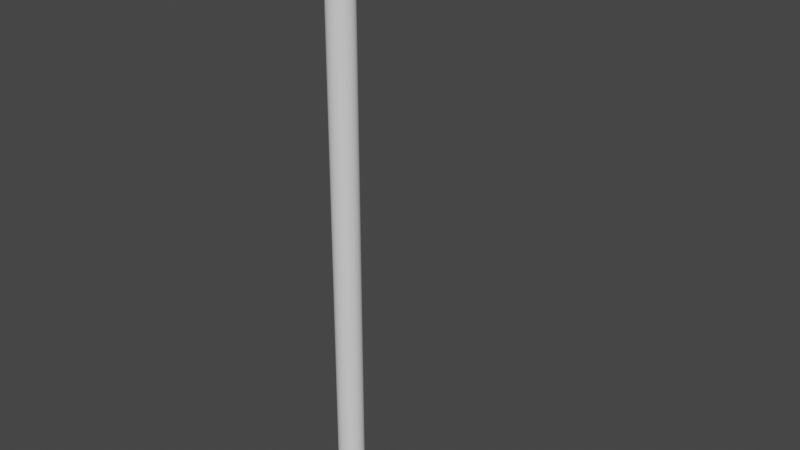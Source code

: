 # Source: Kuwa.blend  (saved by Blender 3.0.42; exported with 4.5.12 LTS)
import bpy
from mathutils import Matrix  # noqa: F401  (used for matrix-valued properties, if any)

bpy.ops.wm.read_factory_settings(use_empty=True)
scene = bpy.context.scene
scene.name = 'Scene'

# ---- collections
col_collection = bpy.data.collections.new('Collection'); scene.collection.children.link(col_collection)

# ---- node groups
ng_auto_smooth = bpy.data.node_groups.new('Auto Smooth', 'GeometryNodeTree')
_s = ng_auto_smooth.interface.new_socket(name='Geometry', in_out='OUTPUT', socket_type='NodeSocketGeometry')
_s = ng_auto_smooth.interface.new_socket(name='Geometry', in_out='INPUT', socket_type='NodeSocketGeometry')
_s = ng_auto_smooth.interface.new_socket(name='Angle', in_out='INPUT', socket_type='NodeSocketFloat')
_s.subtype = 'ANGLE'
_s.min_value = 0.0
_s.max_value = 3.142
ng_auto_smooth.is_modifier = True
_N = ng_auto_smooth.nodes; _L = ng_auto_smooth.links
n0 = _N.new('NodeGroupOutput'); n0.name = 'Group Output'; n0.location = (480, -100)
n1 = _N.new('NodeGroupInput'); n1.name = 'Group Input'; n1.location = (-420, -300)
n2 = _N.new('NodeGroupInput'); n2.name = 'Group Input.001'; n2.location = (-60, -100)
n3 = _N.new('GeometryNodeSetShadeSmooth'); n3.name = 'Set Shade Smooth'; n3.location = (120, -100)
n3.domain = 'EDGE'
n4 = _N.new('GeometryNodeSetShadeSmooth'); n4.name = 'Set Shade Smooth.001'; n4.location = (300, -100)
n5 = _N.new('GeometryNodeInputMeshEdgeAngle'); n5.name = 'Edge Angle'; n5.location = (-420, -220)
n6 = _N.new('GeometryNodeInputEdgeSmooth'); n6.name = 'Is Edge Smooth'; n6.location = (-60, -160)
n7 = _N.new('GeometryNodeInputShadeSmooth'); n7.name = 'Is Face Smooth'; n7.location = (-240, -340)
n8 = _N.new('FunctionNodeBooleanMath'); n8.name = 'Boolean Math'; n8.location = (-60, -220)
n9 = _N.new('FunctionNodeCompare'); n9.name = 'Compare'; n9.location = (-240, -180)
n9.operation = 'LESS_EQUAL'
_L.new(n5.outputs[0], n9.inputs[0])
_L.new(n4.outputs[0], n0.inputs[0])
_L.new(n1.outputs[1], n9.inputs[1])
_L.new(n9.outputs[0], n8.inputs[0])
_L.new(n7.outputs[0], n8.inputs[1])
_L.new(n2.outputs[0], n3.inputs[0])
_L.new(n6.outputs[0], n3.inputs[1])
_L.new(n3.outputs[0], n4.inputs[0])
_L.new(n8.outputs[0], n3.inputs[2])
n0.is_active_output = True

# ---- world
world_world = bpy.data.worlds.new('World'); scene.world = world_world
world_world.use_nodes = True; world_world.node_tree.nodes.clear()
_N = world_world.node_tree.nodes; _L = world_world.node_tree.links
n0 = _N.new('ShaderNodeOutputWorld'); n0.name = 'World Output'; n0.location = (300, 300)
n1 = _N.new('ShaderNodeBackground'); n1.name = 'Background'; n1.location = (10, 300)
n1.inputs[0].default_value = (0.05088, 0.05088, 0.05088, 1.0)
_L.new(n1.outputs[0], n0.inputs[0])
n0.is_active_output = True
world_world.color = (0.05088, 0.05088, 0.05088)
world_world.use_sun_shadow = False
world_world.sun_shadow_jitter_overblur = 0.0

# ---- meshes
me_x = bpy.data.meshes.new('円柱')
me_x.from_pydata([(-2.142e-08, 0.9126, -1.0), (0.0, 1.0, -0.913), (-1.327e-08, 0.946, -0.9934), (-6.286e-09, 0.9744, -0.9745), (-1.63e-09, 0.9933, -0.9463), (-2.235e-08, 0.9126, 1.0), (0.0, 1.0, 0.913), (-1.385e-08, 0.946, 0.9934), (-6.636e-09, 0.9744, 0.9745), (-1.746e-09, 0.9933, 0.9463), (0.178, 0.8951, -1.0), (0.1951, 0.9808, -0.913), (0.1846, 0.9279, -0.9934), (0.1901, 0.9557, -0.9745), (0.1938, 0.9743, -0.9463), (0.178, 0.8951, 1.0), (0.1951, 0.9808, 0.913), (0.1846, 0.9279, 0.9934), (0.1901, 0.9557, 0.9745), (0.1938, 0.9743, 0.9463), (0.3492, 0.8431, -1.0), (0.3827, 0.9239, -0.913), (0.362, 0.874, -0.9934), (0.3729, 0.9002, -0.9745), (0.3801, 0.9177, -0.9463), (0.3492, 0.8431, 1.0), (0.3827, 0.9239, 0.913), (0.362, 0.874, 0.9934), (0.3729, 0.9002, 0.9745), (0.3801, 0.9177, 0.9463), (0.507, 0.7588, -1.0), (0.5556, 0.8315, -0.913), (0.5256, 0.7866, -0.9934), (0.5413, 0.8102, -0.9745), (0.5519, 0.8259, -0.9463), (0.507, 0.7588, 1.0), (0.5556, 0.8315, 0.913), (0.5256, 0.7866, 0.9934), (0.5413, 0.8102, 0.9745), (0.5519, 0.8259, 0.9463), (0.6453, 0.6453, -1.0), (0.7071, 0.7071, -0.913), (0.669, 0.669, -0.9934), (0.689, 0.689, -0.9745), (0.7024, 0.7024, -0.9463), (0.6453, 0.6453, 1.0), (0.7071, 0.7071, 0.913), (0.669, 0.669, 0.9934), (0.689, 0.689, 0.9745), (0.7024, 0.7024, 0.9463), (0.7588, 0.507, -1.0), (0.8315, 0.5556, -0.913), (0.7866, 0.5256, -0.9934), (0.8102, 0.5413, -0.9745), (0.8259, 0.5519, -0.9463), (0.7588, 0.507, 1.0), (0.8315, 0.5556, 0.913), (0.7866, 0.5256, 0.9934), (0.8102, 0.5413, 0.9745), (0.8259, 0.5519, 0.9463), (0.8431, 0.3492, -1.0), (0.9239, 0.3827, -0.913), (0.874, 0.362, -0.9934), (0.9002, 0.3729, -0.9745), (0.9177, 0.3801, -0.9463), (0.8431, 0.3492, 1.0), (0.9239, 0.3827, 0.913), (0.874, 0.362, 0.9934), (0.9002, 0.3729, 0.9745), (0.9177, 0.3801, 0.9463), (0.8951, 0.178, -1.0), (0.9808, 0.1951, -0.913), (0.9279, 0.1846, -0.9934), (0.9557, 0.1901, -0.9745), (0.9743, 0.1938, -0.9463), (0.8951, 0.178, 1.0), (0.9808, 0.1951, 0.913), (0.9279, 0.1846, 0.9934), (0.9557, 0.1901, 0.9745), (0.9743, 0.1938, 0.9463), (0.9126, -3.818e-08, -1.0), (1.0, -4.371e-08, -0.913), (0.946, -4.028e-08, -0.9934), (0.9744, -4.203e-08, -0.9745), (0.9933, -4.325e-08, -0.9463), (0.9126, -3.818e-08, 1.0), (1.0, -4.371e-08, 0.913), (0.946, -4.028e-08, 0.9934), (0.9744, -4.203e-08, 0.9745), (0.9933, -4.325e-08, 0.9463), (0.8951, -0.178, -1.0), (0.9808, -0.1951, -0.913), (0.9279, -0.1846, -0.9934), (0.9557, -0.1901, -0.9745), (0.9743, -0.1938, -0.9463), (0.8951, -0.178, 1.0), (0.9808, -0.1951, 0.913), (0.9279, -0.1846, 0.9934), (0.9557, -0.1901, 0.9745), (0.9743, -0.1938, 0.9463), (0.8431, -0.3492, -1.0), (0.9239, -0.3827, -0.913), (0.874, -0.362, -0.9934), (0.9002, -0.3729, -0.9745), (0.9177, -0.3801, -0.9463), (0.8431, -0.3492, 1.0), (0.9239, -0.3827, 0.913), (0.874, -0.362, 0.9934), (0.9002, -0.3729, 0.9745), (0.9177, -0.3801, 0.9463), (0.7588, -0.507, -1.0), (0.8315, -0.5556, -0.913), (0.7866, -0.5256, -0.9934), (0.8102, -0.5413, -0.9745), (0.8259, -0.5519, -0.9463), (0.7588, -0.507, 1.0), (0.8315, -0.5556, 0.913), (0.7866, -0.5256, 0.9934), (0.8102, -0.5413, 0.9745), (0.8259, -0.5519, 0.9463), (0.6453, -0.6453, -1.0), (0.7071, -0.7071, -0.913), (0.669, -0.669, -0.9934), (0.689, -0.689, -0.9745), (0.7024, -0.7024, -0.9463), (0.6453, -0.6453, 1.0), (0.7071, -0.7071, 0.913), (0.669, -0.669, 0.9934), (0.689, -0.689, 0.9745), (0.7024, -0.7024, 0.9463), (0.507, -0.7588, -1.0), (0.5556, -0.8315, -0.913), (0.5256, -0.7866, -0.9934), (0.5413, -0.8102, -0.9745), (0.5519, -0.8259, -0.9463), (0.507, -0.7588, 1.0), (0.5556, -0.8315, 0.913), (0.5256, -0.7866, 0.9934), (0.5413, -0.8102, 0.9745), (0.5519, -0.8259, 0.9463), (0.3492, -0.8431, -1.0), (0.3827, -0.9239, -0.913), (0.362, -0.874, -0.9934), (0.3729, -0.9002, -0.9745), (0.3801, -0.9177, -0.9463), (0.3492, -0.8431, 1.0), (0.3827, -0.9239, 0.913), (0.362, -0.874, 0.9934), (0.3729, -0.9002, 0.9745), (0.3801, -0.9177, 0.9463), (0.178, -0.8951, -1.0), (0.1951, -0.9808, -0.913), (0.1846, -0.9279, -0.9934), (0.1901, -0.9557, -0.9745), (0.1938, -0.9743, -0.9463), (0.178, -0.8951, 1.0), (0.1951, -0.9808, 0.913), (0.1846, -0.9279, 0.9934), (0.1901, -0.9557, 0.9745), (0.1938, -0.9743, 0.9463), (-7.637e-08, -0.9126, -1.0), (-8.742e-08, -1.0, -0.913), (-8.056e-08, -0.946, -0.9934), (-8.417e-08, -0.9744, -0.9745), (-8.661e-08, -0.9933, -0.9463), (-7.73e-08, -0.9126, 1.0), (-8.742e-08, -1.0, 0.913), (-8.114e-08, -0.946, 0.9934), (-8.44e-08, -0.9744, 0.9745), (-8.661e-08, -0.9933, 0.9463), (-0.178, -0.8951, -1.0), (-0.1951, -0.9808, -0.913), (-0.1846, -0.9279, -0.9934), (-0.1901, -0.9557, -0.9745), (-0.1938, -0.9743, -0.9463), (-0.178, -0.8951, 1.0), (-0.1951, -0.9808, 0.913), (-0.1846, -0.9279, 0.9934), (-0.1901, -0.9557, 0.9745), (-0.1938, -0.9743, 0.9463), (-0.3492, -0.8431, -1.0), (-0.3827, -0.9239, -0.913), (-0.362, -0.874, -0.9934), (-0.3729, -0.9002, -0.9745), (-0.3801, -0.9177, -0.9463), (-0.3492, -0.8431, 1.0), (-0.3827, -0.9239, 0.913), (-0.362, -0.874, 0.9934), (-0.3729, -0.9002, 0.9745), (-0.3801, -0.9177, 0.9463), (-0.507, -0.7588, -1.0), (-0.5556, -0.8315, -0.913), (-0.5256, -0.7866, -0.9934), (-0.5413, -0.8102, -0.9745), (-0.5519, -0.8259, -0.9463), (-0.507, -0.7588, 1.0), (-0.5556, -0.8315, 0.913), (-0.5256, -0.7866, 0.9934), (-0.5413, -0.8102, 0.9745), (-0.5519, -0.8259, 0.9463), (-0.6453, -0.6453, -1.0), (-0.7071, -0.7071, -0.913), (-0.669, -0.669, -0.9934), (-0.689, -0.689, -0.9745), (-0.7024, -0.7024, -0.9463), (-0.6453, -0.6453, 1.0), (-0.7071, -0.7071, 0.913), (-0.669, -0.669, 0.9934), (-0.689, -0.689, 0.9745), (-0.7024, -0.7024, 0.9463), (-0.7588, -0.507, -1.0), (-0.8315, -0.5556, -0.913), (-0.7866, -0.5256, -0.9934), (-0.8102, -0.5413, -0.9745), (-0.8259, -0.5519, -0.9463), (-0.7588, -0.507, 1.0), (-0.8315, -0.5556, 0.913), (-0.7866, -0.5256, 0.9934), (-0.8102, -0.5413, 0.9745), (-0.8259, -0.5519, 0.9463), (-0.8431, -0.3492, -1.0), (-0.9239, -0.3827, -0.913), (-0.874, -0.362, -0.9934), (-0.9002, -0.3729, -0.9745), (-0.9177, -0.3801, -0.9463), (-0.8431, -0.3492, 1.0), (-0.9239, -0.3827, 0.913), (-0.874, -0.362, 0.9934), (-0.9002, -0.3729, 0.9745), (-0.9177, -0.3801, 0.9463), (-0.8951, -0.178, -1.0), (-0.9808, -0.1951, -0.913), (-0.9279, -0.1846, -0.9934), (-0.9557, -0.1901, -0.9745), (-0.9743, -0.1938, -0.9463), (-0.8951, -0.178, 1.0), (-0.9808, -0.1951, 0.913), (-0.9279, -0.1846, 0.9934), (-0.9557, -0.1901, 0.9745), (-0.9743, -0.1938, 0.9463), (-0.9126, 1.211e-08, -1.0), (-1.0, 1.192e-08, -0.913), (-0.946, 1.199e-08, -0.9934), (-0.9744, 1.193e-08, -0.9745), (-0.9933, 1.193e-08, -0.9463), (-0.9126, 1.211e-08, 1.0), (-1.0, 1.192e-08, 0.913), (-0.946, 1.199e-08, 0.9934), (-0.9744, 1.193e-08, 0.9745), (-0.9933, 1.193e-08, 0.9463), (-0.8951, 0.178, -1.0), (-0.9808, 0.1951, -0.913), (-0.9279, 0.1846, -0.9934), (-0.9557, 0.1901, -0.9745), (-0.9743, 0.1938, -0.9463), (-0.8951, 0.178, 1.0), (-0.9808, 0.1951, 0.913), (-0.9279, 0.1846, 0.9934), (-0.9557, 0.1901, 0.9745), (-0.9743, 0.1938, 0.9463), (-0.8431, 0.3492, -1.0), (-0.9239, 0.3827, -0.913), (-0.874, 0.362, -0.9934), (-0.9002, 0.3729, -0.9745), (-0.9177, 0.3801, -0.9463), (-0.8431, 0.3492, 1.0), (-0.9239, 0.3827, 0.913), (-0.874, 0.362, 0.9934), (-0.9002, 0.3729, 0.9745), (-0.9177, 0.3801, 0.9463), (-0.7588, 0.507, -1.0), (-0.8315, 0.5556, -0.913), (-0.7866, 0.5256, -0.9934), (-0.8102, 0.5413, -0.9745), (-0.8259, 0.5519, -0.9463), (-0.7588, 0.507, 1.0), (-0.8315, 0.5556, 0.913), (-0.7866, 0.5256, 0.9934), (-0.8102, 0.5413, 0.9745), (-0.8259, 0.5519, 0.9463), (-0.6453, 0.6453, -1.0), (-0.7071, 0.7071, -0.913), (-0.669, 0.6689, -0.9934), (-0.689, 0.689, -0.9745), (-0.7024, 0.7024, -0.9463), (-0.6453, 0.6453, 1.0), (-0.7071, 0.7071, 0.913), (-0.669, 0.6689, 0.9934), (-0.689, 0.689, 0.9745), (-0.7024, 0.7024, 0.9463), (-0.507, 0.7588, -1.0), (-0.5556, 0.8315, -0.913), (-0.5256, 0.7866, -0.9934), (-0.5413, 0.8102, -0.9745), (-0.5519, 0.8259, -0.9463), (-0.507, 0.7588, 1.0), (-0.5556, 0.8315, 0.913), (-0.5256, 0.7866, 0.9934), (-0.5413, 0.8102, 0.9745), (-0.5519, 0.8259, 0.9463), (-0.3492, 0.8431, -1.0), (-0.3827, 0.9239, -0.913), (-0.362, 0.874, -0.9934), (-0.3729, 0.9002, -0.9745), (-0.3801, 0.9177, -0.9463), (-0.3492, 0.8431, 1.0), (-0.3827, 0.9239, 0.913), (-0.362, 0.874, 0.9934), (-0.3729, 0.9002, 0.9745), (-0.3801, 0.9177, 0.9463), (-0.178, 0.8951, -1.0), (-0.1951, 0.9808, -0.913), (-0.1846, 0.9279, -0.9934), (-0.1901, 0.9557, -0.9745), (-0.1938, 0.9743, -0.9463), (-0.178, 0.8951, 1.0), (-0.1951, 0.9808, 0.913), (-0.1846, 0.9279, 0.9934), (-0.1901, 0.9557, 0.9745), (-0.1938, 0.9743, 0.9463)], [], [(311, 316, 6, 1), (21, 26, 36, 31), (31, 36, 46, 41), (41, 46, 56, 51), (51, 56, 66, 61), (61, 66, 76, 71), (71, 76, 86, 81), (81, 86, 96, 91), (91, 96, 106, 101), (101, 106, 116, 111), (111, 116, 126, 121), (121, 126, 136, 131), (131, 136, 146, 141), (141, 146, 156, 151), (151, 156, 166, 161), (161, 166, 176, 171), (171, 176, 186, 181), (181, 186, 196, 191), (191, 196, 206, 201), (201, 206, 216, 211), (211, 216, 226, 221), (221, 226, 236, 231), (231, 236, 246, 241), (241, 246, 256, 251), (251, 256, 266, 261), (261, 266, 276, 271), (271, 276, 286, 281), (281, 286, 296, 291), (291, 296, 306, 301), (301, 306, 316, 311), (11, 16, 26, 21), (15, 5, 315, 305, 295, 285, 275, 265, 255, 245, 235, 225, 215, 205, 195, 185, 175, 165, 155, 145, 135, 125, 115, 105, 95, 85, 75, 65, 55, 45, 35, 25), (1, 6, 16, 11), (1, 11, 14, 4), (4, 14, 13, 3), (3, 13, 12, 2), (2, 12, 10, 0), (16, 6, 9, 19), (19, 9, 8, 18), (18, 8, 7, 17), (17, 7, 5, 15), (11, 21, 24, 14), (14, 24, 23, 13), (13, 23, 22, 12), (12, 22, 20, 10), (26, 16, 19, 29), (29, 19, 18, 28), (28, 18, 17, 27), (27, 17, 15, 25), (21, 31, 34, 24), (24, 34, 33, 23), (23, 33, 32, 22), (22, 32, 30, 20), (36, 26, 29, 39), (39, 29, 28, 38), (38, 28, 27, 37), (37, 27, 25, 35), (31, 41, 44, 34), (34, 44, 43, 33), (33, 43, 42, 32), (32, 42, 40, 30), (46, 36, 39, 49), (49, 39, 38, 48), (48, 38, 37, 47), (47, 37, 35, 45), (41, 51, 54, 44), (44, 54, 53, 43), (43, 53, 52, 42), (42, 52, 50, 40), (56, 46, 49, 59), (59, 49, 48, 58), (58, 48, 47, 57), (57, 47, 45, 55), (51, 61, 64, 54), (54, 64, 63, 53), (53, 63, 62, 52), (52, 62, 60, 50), (66, 56, 59, 69), (69, 59, 58, 68), (68, 58, 57, 67), (67, 57, 55, 65), (61, 71, 74, 64), (64, 74, 73, 63), (63, 73, 72, 62), (62, 72, 70, 60), (76, 66, 69, 79), (79, 69, 68, 78), (78, 68, 67, 77), (77, 67, 65, 75), (71, 81, 84, 74), (74, 84, 83, 73), (73, 83, 82, 72), (72, 82, 80, 70), (86, 76, 79, 89), (89, 79, 78, 88), (88, 78, 77, 87), (87, 77, 75, 85), (81, 91, 94, 84), (84, 94, 93, 83), (83, 93, 92, 82), (82, 92, 90, 80), (96, 86, 89, 99), (99, 89, 88, 98), (98, 88, 87, 97), (97, 87, 85, 95), (91, 101, 104, 94), (94, 104, 103, 93), (93, 103, 102, 92), (92, 102, 100, 90), (106, 96, 99, 109), (109, 99, 98, 108), (108, 98, 97, 107), (107, 97, 95, 105), (101, 111, 114, 104), (104, 114, 113, 103), (103, 113, 112, 102), (102, 112, 110, 100), (116, 106, 109, 119), (119, 109, 108, 118), (118, 108, 107, 117), (117, 107, 105, 115), (111, 121, 124, 114), (114, 124, 123, 113), (113, 123, 122, 112), (112, 122, 120, 110), (126, 116, 119, 129), (129, 119, 118, 128), (128, 118, 117, 127), (127, 117, 115, 125), (121, 131, 134, 124), (124, 134, 133, 123), (123, 133, 132, 122), (122, 132, 130, 120), (136, 126, 129, 139), (139, 129, 128, 138), (138, 128, 127, 137), (137, 127, 125, 135), (131, 141, 144, 134), (134, 144, 143, 133), (133, 143, 142, 132), (132, 142, 140, 130), (146, 136, 139, 149), (149, 139, 138, 148), (148, 138, 137, 147), (147, 137, 135, 145), (141, 151, 154, 144), (144, 154, 153, 143), (143, 153, 152, 142), (142, 152, 150, 140), (156, 146, 149, 159), (159, 149, 148, 158), (158, 148, 147, 157), (157, 147, 145, 155), (151, 161, 164, 154), (154, 164, 163, 153), (153, 163, 162, 152), (152, 162, 160, 150), (166, 156, 159, 169), (169, 159, 158, 168), (168, 158, 157, 167), (167, 157, 155, 165), (161, 171, 174, 164), (164, 174, 173, 163), (163, 173, 172, 162), (162, 172, 170, 160), (176, 166, 169, 179), (179, 169, 168, 178), (178, 168, 167, 177), (177, 167, 165, 175), (171, 181, 184, 174), (174, 184, 183, 173), (173, 183, 182, 172), (172, 182, 180, 170), (186, 176, 179, 189), (189, 179, 178, 188), (188, 178, 177, 187), (187, 177, 175, 185), (181, 191, 194, 184), (184, 194, 193, 183), (183, 193, 192, 182), (182, 192, 190, 180), (196, 186, 189, 199), (199, 189, 188, 198), (198, 188, 187, 197), (197, 187, 185, 195), (191, 201, 204, 194), (194, 204, 203, 193), (193, 203, 202, 192), (192, 202, 200, 190), (206, 196, 199, 209), (209, 199, 198, 208), (208, 198, 197, 207), (207, 197, 195, 205), (201, 211, 214, 204), (204, 214, 213, 203), (203, 213, 212, 202), (202, 212, 210, 200), (216, 206, 209, 219), (219, 209, 208, 218), (218, 208, 207, 217), (217, 207, 205, 215), (211, 221, 224, 214), (214, 224, 223, 213), (213, 223, 222, 212), (212, 222, 220, 210), (226, 216, 219, 229), (229, 219, 218, 228), (228, 218, 217, 227), (227, 217, 215, 225), (221, 231, 234, 224), (224, 234, 233, 223), (223, 233, 232, 222), (222, 232, 230, 220), (236, 226, 229, 239), (239, 229, 228, 238), (238, 228, 227, 237), (237, 227, 225, 235), (231, 241, 244, 234), (234, 244, 243, 233), (233, 243, 242, 232), (232, 242, 240, 230), (246, 236, 239, 249), (249, 239, 238, 248), (248, 238, 237, 247), (247, 237, 235, 245), (241, 251, 254, 244), (244, 254, 253, 243), (243, 253, 252, 242), (242, 252, 250, 240), (256, 246, 249, 259), (259, 249, 248, 258), (258, 248, 247, 257), (257, 247, 245, 255), (251, 261, 264, 254), (254, 264, 263, 253), (253, 263, 262, 252), (252, 262, 260, 250), (266, 256, 259, 269), (269, 259, 258, 268), (268, 258, 257, 267), (267, 257, 255, 265), (261, 271, 274, 264), (264, 274, 273, 263), (263, 273, 272, 262), (262, 272, 270, 260), (276, 266, 269, 279), (279, 269, 268, 278), (278, 268, 267, 277), (277, 267, 265, 275), (271, 281, 284, 274), (274, 284, 283, 273), (273, 283, 282, 272), (272, 282, 280, 270), (286, 276, 279, 289), (289, 279, 278, 288), (288, 278, 277, 287), (287, 277, 275, 285), (281, 291, 294, 284), (284, 294, 293, 283), (283, 293, 292, 282), (282, 292, 290, 280), (296, 286, 289, 299), (299, 289, 288, 298), (298, 288, 287, 297), (297, 287, 285, 295), (291, 301, 304, 294), (294, 304, 303, 293), (293, 303, 302, 292), (292, 302, 300, 290), (306, 296, 299, 309), (309, 299, 298, 308), (308, 298, 297, 307), (307, 297, 295, 305), (301, 311, 314, 304), (304, 314, 313, 303), (303, 313, 312, 302), (302, 312, 310, 300), (316, 306, 309, 319), (319, 309, 308, 318), (318, 308, 307, 317), (317, 307, 305, 315), (311, 1, 4, 314), (314, 4, 3, 313), (313, 3, 2, 312), (312, 2, 0, 310), (6, 316, 319, 9), (9, 319, 318, 8), (8, 318, 317, 7), (7, 317, 315, 5), (0, 10, 20, 30, 40, 50, 60, 70, 80, 90, 100, 110, 120, 130, 140, 150, 160, 170, 180, 190, 200, 210, 220, 230, 240, 250, 260, 270, 280, 290, 300, 310)])
me_x.polygons.foreach_set('use_smooth', [True] * 290)
_uv = me_x.uv_layers.new(name='UVマップ')
_uv.uv.foreach_set('vector', [0.03125, 0.5217, 0.03125, 0.9783, 0.0, 0.9783, 0.0, 0.5217, 0.9375, 0.5217, 0.9375, 0.9783, 0.9062, 0.9783, 0.9062, 0.5217, 0.9062, 0.5217, 0.9062, 0.9783, 0.875, 0.9783, 0.875, 0.5217, 0.875, 0.5217, 0.875, 0.9783, 0.8437, 0.9783, 0.8438, 0.5217, 0.8437, 0.5217, 0.8438, 0.9783, 0.8125, 0.9783, 0.8125, 0.5217, 0.8125, 0.5217, 0.8125, 0.9783, 0.7812, 0.9783, 0.7812, 0.5217, 0.7812, 0.5217, 0.7812, 0.9783, 0.75, 0.9783, 0.75, 0.5217, 0.75, 0.5217, 0.75, 0.9783, 0.7188, 0.9783, 0.7188, 0.5217, 0.7188, 0.5217, 0.7188, 0.9783, 0.6875, 0.9783, 0.6875, 0.5217, 0.6875, 0.5217, 0.6875, 0.9783, 0.6562, 0.9783, 0.6562, 0.5217, 0.6562, 0.5217, 0.6562, 0.9783, 0.625, 0.9783, 0.625, 0.5217, 0.625, 0.5217, 0.625, 0.9783, 0.5937, 0.9783, 0.5938, 0.5217, 0.5938, 0.5217, 0.5938, 0.9783, 0.5625, 0.9783, 0.5625, 0.5217, 0.5625, 0.5217, 0.5625, 0.9783, 0.5312, 0.9783, 0.5312, 0.5217, 0.5312, 0.5217, 0.5312, 0.9783, 0.5, 0.9783, 0.5, 0.5217, 0.5, 0.5217, 0.5, 0.9783, 0.4688, 0.9783, 0.4688, 0.5217, 0.4688, 0.5217, 0.4688, 0.9783, 0.4375, 0.9783, 0.4375, 0.5217, 0.4375, 0.5217, 0.4375, 0.9783, 0.4062, 0.9783, 0.4062, 0.5217, 0.4062, 0.5217, 0.4062, 0.9783, 0.375, 0.9783, 0.375, 0.5217, 0.375, 0.5217, 0.375, 0.9783, 0.3438, 0.9783, 0.3438, 0.5217, 0.3438, 0.5217, 0.3438, 0.9783, 0.3125, 0.9783, 0.3125, 0.5217, 0.3125, 0.5217, 0.3125, 0.9783, 0.2812, 0.9783, 0.2812, 0.5217, 0.2812, 0.5217, 0.2812, 0.9783, 0.25, 0.9783, 0.25, 0.5217, 0.25, 0.5217, 0.25, 0.9783, 0.2188, 0.9783, 0.2188, 0.5217, 0.2188, 0.5217, 0.2188, 0.9783, 0.1875, 0.9783, 0.1875, 0.5217, 0.1875, 0.5217, 0.1875, 0.9783, 0.1562, 0.9783, 0.1562, 0.5217, 0.1562, 0.5217, 0.1562, 0.9783, 0.125, 0.9783, 0.125, 0.5217, 0.125, 0.5217, 0.125, 0.9783, 0.09375, 0.9783, 0.09375, 0.5217, 0.09375, 0.5217, 0.09375, 0.9783, 0.0625, 0.9783, 0.0625, 0.5217, 0.0625, 0.5217, 0.0625, 0.9783, 0.03125, 0.9783, 0.03125, 0.5217, 0.9688, 0.5217, 0.9688, 0.9783, 0.9375, 0.9783, 0.9375, 0.5217, 0.2927, 0.4648, 0.25, 0.469, 0.2073, 0.4648, 0.1662, 0.4523, 0.1283, 0.4321, 0.09513, 0.4049, 0.06789, 0.3717, 0.04765, 0.3338, 0.03519, 0.2927, 0.03098, 0.25, 0.03519, 0.2073, 0.04765, 0.1662, 0.06789, 0.1283, 0.09513, 0.09513, 0.1283, 0.06789, 0.1662, 0.04765, 0.2073, 0.03519, 0.25, 0.03098, 0.2927, 0.03519, 0.3338, 0.04765, 0.3717, 0.06789, 0.4049, 0.09513, 0.4321, 0.1283, 0.4523, 0.1662, 0.4648, 0.2073, 0.469, 0.25, 0.4648, 0.2927, 0.4523, 0.3338, 0.4321, 0.3717, 0.4049, 0.4049, 0.3717, 0.4321, 0.3338, 0.4523, 1.0, 0.5217, 1.0, 0.9783, 0.9688, 0.9783, 0.9688, 0.5217, 1.0, 0.5217, 0.9688, 0.5217, 0.9689, 0.5134, 0.9999, 0.5134, 0.9999, 0.5134, 0.9689, 0.5134, 0.9692, 0.5, 0.9996, 0.5, 0.7506, 0.4899, 0.7962, 0.4854, 0.7943, 0.4727, 0.75, 0.477, 0.75, 0.477, 0.7943, 0.4727, 0.7927, 0.4648, 0.75, 0.469, 0.9688, 0.9783, 1.0, 0.9783, 0.9999, 0.9866, 0.9689, 0.9866, 0.9689, 0.9866, 0.9999, 0.9866, 0.9996, 1.0, 0.9692, 1.0, 0.2962, 0.4854, 0.2506, 0.4899, 0.25, 0.477, 0.2943, 0.4727, 0.2943, 0.4727, 0.25, 0.477, 0.25, 0.469, 0.2927, 0.4648, 0.9688, 0.5217, 0.9375, 0.5217, 0.9376, 0.5134, 0.9686, 0.5134, 0.9686, 0.5134, 0.9376, 0.5134, 0.9379, 0.5, 0.9683, 0.5, 0.7974, 0.4852, 0.8413, 0.4719, 0.8369, 0.4598, 0.7943, 0.4727, 0.7943, 0.4727, 0.8369, 0.4598, 0.8338, 0.4523, 0.7927, 0.4648, 0.9375, 0.9783, 0.9688, 0.9783, 0.9686, 0.9866, 0.9376, 0.9866, 0.9376, 0.9866, 0.9686, 0.9866, 0.9683, 1.0, 0.9379, 1.0, 0.3413, 0.4719, 0.2974, 0.4852, 0.2943, 0.4727, 0.3369, 0.4598, 0.3369, 0.4598, 0.2943, 0.4727, 0.2927, 0.4648, 0.3338, 0.4523, 0.9375, 0.5217, 0.9062, 0.5217, 0.9064, 0.5134, 0.9374, 0.5134, 0.9374, 0.5134, 0.9064, 0.5134, 0.9067, 0.5, 0.9371, 0.5, 0.8424, 0.4714, 0.8828, 0.4498, 0.8761, 0.4388, 0.8369, 0.4598, 0.8369, 0.4598, 0.8761, 0.4388, 0.8717, 0.4321, 0.8338, 0.4523, 0.9062, 0.9783, 0.9375, 0.9783, 0.9374, 0.9866, 0.9064, 0.9866, 0.9064, 0.9866, 0.9374, 0.9866, 0.9371, 1.0, 0.9067, 1.0, 0.3828, 0.4498, 0.3424, 0.4714, 0.3369, 0.4598, 0.3761, 0.4388, 0.3761, 0.4388, 0.3369, 0.4598, 0.3338, 0.4523, 0.3717, 0.4321, 0.9062, 0.5217, 0.875, 0.5217, 0.8751, 0.5134, 0.9061, 0.5134, 0.9061, 0.5134, 0.8751, 0.5134, 0.8754, 0.5, 0.9058, 0.5, 0.8838, 0.4492, 0.9192, 0.4201, 0.9105, 0.4105, 0.8761, 0.4388, 0.8761, 0.4388, 0.9105, 0.4105, 0.9049, 0.4049, 0.8717, 0.4321, 0.875, 0.9783, 0.9062, 0.9783, 0.9061, 0.9866, 0.8751, 0.9866, 0.8751, 0.9866, 0.9061, 0.9866, 0.9058, 1.0, 0.8754, 1.0, 0.4192, 0.4201, 0.3838, 0.4492, 0.3761, 0.4388, 0.4105, 0.4105, 0.4105, 0.4105, 0.3761, 0.4388, 0.3717, 0.4321, 0.4049, 0.4049, 0.875, 0.5217, 0.8438, 0.5217, 0.8439, 0.5134, 0.8749, 0.5134, 0.8749, 0.5134, 0.8439, 0.5134, 0.8442, 0.5, 0.8746, 0.5, 0.9201, 0.4192, 0.9492, 0.3838, 0.9388, 0.3761, 0.9105, 0.4105, 0.9105, 0.4105, 0.9388, 0.3761, 0.9321, 0.3717, 0.9049, 0.4049, 0.8437, 0.9783, 0.875, 0.9783, 0.8749, 0.9866, 0.8439, 0.9866, 0.8439, 0.9866, 0.8749, 0.9866, 0.8746, 1.0, 0.8442, 1.0, 0.4492, 0.3838, 0.4201, 0.4192, 0.4105, 0.4105, 0.4388, 0.3761, 0.4388, 0.3761, 0.4105, 0.4105, 0.4049, 0.4049, 0.4321, 0.3717, 0.8437, 0.5217, 0.8125, 0.5217, 0.8126, 0.5134, 0.8436, 0.5134, 0.8436, 0.5134, 0.8126, 0.5134, 0.8129, 0.5, 0.8433, 0.5, 0.9498, 0.3828, 0.9714, 0.3424, 0.9598, 0.3369, 0.9388, 0.3761, 0.9388, 0.3761, 0.9598, 0.3369, 0.9523, 0.3338, 0.9321, 0.3717, 0.8125, 0.9783, 0.8438, 0.9783, 0.8436, 0.9866, 0.8126, 0.9866, 0.8126, 0.9866, 0.8436, 0.9866, 0.8433, 1.0, 0.8129, 1.0, 0.4714, 0.3424, 0.4498, 0.3828, 0.4388, 0.3761, 0.4598, 0.3369, 0.4598, 0.3369, 0.4388, 0.3761, 0.4321, 0.3717, 0.4523, 0.3338, 0.8125, 0.5217, 0.7812, 0.5217, 0.7814, 0.5134, 0.8124, 0.5134, 0.8124, 0.5134, 0.7814, 0.5134, 0.7817, 0.5, 0.8121, 0.5, 0.9719, 0.3413, 0.9852, 0.2974, 0.9727, 0.2943, 0.9598, 0.3369, 0.9598, 0.3369, 0.9727, 0.2943, 0.9648, 0.2927, 0.9523, 0.3338, 0.7812, 0.9783, 0.8125, 0.9783, 0.8124, 0.9866, 0.7814, 0.9866, 0.7814, 0.9866, 0.8124, 0.9866, 0.8121, 1.0, 0.7817, 1.0, 0.4852, 0.2974, 0.4719, 0.3413, 0.4598, 0.3369, 0.4727, 0.2943, 0.4727, 0.2943, 0.4598, 0.3369, 0.4523, 0.3338, 0.4648, 0.2927, 0.7812, 0.5217, 0.75, 0.5217, 0.7501, 0.5134, 0.7811, 0.5134, 0.7811, 0.5134, 0.7501, 0.5134, 0.7504, 0.5, 0.7808, 0.5, 0.9854, 0.2962, 0.9899, 0.2506, 0.977, 0.25, 0.9727, 0.2943, 0.9727, 0.2943, 0.977, 0.25, 0.969, 0.25, 0.9648, 0.2927, 0.75, 0.9783, 0.7812, 0.9783, 0.7811, 0.9866, 0.7501, 0.9866, 0.7501, 0.9866, 0.7811, 0.9866, 0.7808, 1.0, 0.7504, 1.0, 0.4899, 0.2506, 0.4854, 0.2962, 0.4727, 0.2943, 0.477, 0.25, 0.477, 0.25, 0.4727, 0.2943, 0.4648, 0.2927, 0.469, 0.25, 0.75, 0.5217, 0.7188, 0.5217, 0.7189, 0.5134, 0.7499, 0.5134, 0.7499, 0.5134, 0.7189, 0.5134, 0.7192, 0.5, 0.7496, 0.5, 0.9899, 0.2494, 0.9854, 0.2038, 0.9727, 0.2057, 0.977, 0.25, 0.977, 0.25, 0.9727, 0.2057, 0.9648, 0.2073, 0.969, 0.25, 0.7188, 0.9783, 0.75, 0.9783, 0.7499, 0.9866, 0.7189, 0.9866, 0.7189, 0.9866, 0.7499, 0.9866, 0.7496, 1.0, 0.7192, 1.0, 0.4854, 0.2038, 0.4899, 0.2494, 0.477, 0.25, 0.4727, 0.2057, 0.4727, 0.2057, 0.477, 0.25, 0.469, 0.25, 0.4648, 0.2073, 0.7188, 0.5217, 0.6875, 0.5217, 0.6876, 0.5134, 0.7186, 0.5134, 0.7186, 0.5134, 0.6876, 0.5134, 0.6879, 0.5, 0.7183, 0.5, 0.9852, 0.2026, 0.9719, 0.1587, 0.9598, 0.1631, 0.9727, 0.2057, 0.9727, 0.2057, 0.9598, 0.1631, 0.9523, 0.1662, 0.9648, 0.2073, 0.6875, 0.9783, 0.7188, 0.9783, 0.7186, 0.9866, 0.6876, 0.9866, 0.6876, 0.9866, 0.7186, 0.9866, 0.7183, 1.0, 0.6879, 1.0, 0.4719, 0.1587, 0.4852, 0.2026, 0.4727, 0.2057, 0.4598, 0.1631, 0.4598, 0.1631, 0.4727, 0.2057, 0.4648, 0.2073, 0.4523, 0.1662, 0.6875, 0.5217, 0.6562, 0.5217, 0.6564, 0.5134, 0.6874, 0.5134, 0.6874, 0.5134, 0.6564, 0.5134, 0.6567, 0.5, 0.6871, 0.5, 0.9714, 0.1576, 0.9498, 0.1172, 0.9388, 0.1239, 0.9598, 0.1631, 0.9598, 0.1631, 0.9388, 0.1239, 0.9321, 0.1283, 0.9523, 0.1662, 0.6562, 0.9783, 0.6875, 0.9783, 0.6874, 0.9866, 0.6564, 0.9866, 0.6564, 0.9866, 0.6874, 0.9866, 0.6871, 1.0, 0.6567, 1.0, 0.4498, 0.1172, 0.4714, 0.1576, 0.4598, 0.1631, 0.4388, 0.1239, 0.4388, 0.1239, 0.4598, 0.1631, 0.4523, 0.1662, 0.4321, 0.1283, 0.6562, 0.5217, 0.625, 0.5217, 0.6251, 0.5134, 0.6561, 0.5134, 0.6561, 0.5134, 0.6251, 0.5134, 0.6254, 0.5, 0.6558, 0.5, 0.9492, 0.1162, 0.9201, 0.08076, 0.9105, 0.08945, 0.9388, 0.1239, 0.9388, 0.1239, 0.9105, 0.08945, 0.9049, 0.09513, 0.9321, 0.1283, 0.625, 0.9783, 0.6562, 0.9783, 0.6561, 0.9866, 0.6251, 0.9866, 0.6251, 0.9866, 0.6561, 0.9866, 0.6558, 1.0, 0.6254, 1.0, 0.4201, 0.08076, 0.4492, 0.1162, 0.4388, 0.1239, 0.4105, 0.08945, 0.4105, 0.08945, 0.4388, 0.1239, 0.4321, 0.1283, 0.4049, 0.09513, 0.625, 0.5217, 0.5938, 0.5217, 0.5939, 0.5134, 0.6249, 0.5134, 0.6249, 0.5134, 0.5939, 0.5134, 0.5942, 0.5, 0.6246, 0.5, 0.9192, 0.07991, 0.8838, 0.05083, 0.8761, 0.06122, 0.9105, 0.08945, 0.9105, 0.08945, 0.8761, 0.06122, 0.8717, 0.06789, 0.9049, 0.09513, 0.5937, 0.9783, 0.625, 0.9783, 0.6249, 0.9866, 0.5939, 0.9866, 0.5939, 0.9866, 0.6249, 0.9866, 0.6246, 1.0, 0.5942, 1.0, 0.3838, 0.05083, 0.4192, 0.07991, 0.4105, 0.08945, 0.3761, 0.06122, 0.3761, 0.06122, 0.4105, 0.08945, 0.4049, 0.09513, 0.3717, 0.06789, 0.5938, 0.5217, 0.5625, 0.5217, 0.5626, 0.5134, 0.5936, 0.5134, 0.5936, 0.5134, 0.5626, 0.5134, 0.5629, 0.5, 0.5933, 0.5, 0.8828, 0.05016, 0.8424, 0.02855, 0.8369, 0.04023, 0.8761, 0.06122, 0.8761, 0.06122, 0.8369, 0.04023, 0.8338, 0.04765, 0.8717, 0.06789, 0.5625, 0.9783, 0.5938, 0.9783, 0.5936, 0.9866, 0.5626, 0.9866, 0.5626, 0.9866, 0.5936, 0.9866, 0.5933, 1.0, 0.5629, 1.0, 0.3424, 0.02855, 0.3828, 0.05016, 0.3761, 0.06122, 0.3369, 0.04023, 0.3369, 0.04023, 0.3761, 0.06122, 0.3717, 0.06789, 0.3338, 0.04765, 0.5625, 0.5217, 0.5312, 0.5217, 0.5314, 0.5134, 0.5624, 0.5134, 0.5624, 0.5134, 0.5314, 0.5134, 0.5317, 0.5, 0.5621, 0.5, 0.8413, 0.02809, 0.7974, 0.01479, 0.7943, 0.02731, 0.8369, 0.04023, 0.8369, 0.04023, 0.7943, 0.02731, 0.7927, 0.03519, 0.8338, 0.04765, 0.5312, 0.9783, 0.5625, 0.9783, 0.5624, 0.9866, 0.5314, 0.9866, 0.5314, 0.9866, 0.5624, 0.9866, 0.5621, 1.0, 0.5317, 1.0, 0.2974, 0.01479, 0.3413, 0.02809, 0.3369, 0.04023, 0.2943, 0.02731, 0.2943, 0.02731, 0.3369, 0.04023, 0.3338, 0.04765, 0.2927, 0.03519, 0.5312, 0.5217, 0.5, 0.5217, 0.5001, 0.5134, 0.5311, 0.5134, 0.5311, 0.5134, 0.5001, 0.5134, 0.5004, 0.5, 0.5308, 0.5, 0.7962, 0.01455, 0.7506, 0.01006, 0.75, 0.02295, 0.7943, 0.02731, 0.7943, 0.02731, 0.75, 0.02295, 0.75, 0.03098, 0.7927, 0.03519, 0.5, 0.9783, 0.5312, 0.9783, 0.5311, 0.9866, 0.5001, 0.9866, 0.5001, 0.9866, 0.5311, 0.9866, 0.5308, 1.0, 0.5004, 1.0, 0.2506, 0.01006, 0.2962, 0.01455, 0.2943, 0.02731, 0.25, 0.02295, 0.25, 0.02295, 0.2943, 0.02731, 0.2927, 0.03519, 0.25, 0.03098, 0.5, 0.5217, 0.4688, 0.5217, 0.4689, 0.5134, 0.4999, 0.5134, 0.4999, 0.5134, 0.4689, 0.5134, 0.4692, 0.5, 0.4996, 0.5, 0.7494, 0.01006, 0.7038, 0.01455, 0.7057, 0.02731, 0.75, 0.02295, 0.75, 0.02295, 0.7057, 0.02731, 0.7073, 0.03519, 0.75, 0.03098, 0.4688, 0.9783, 0.5, 0.9783, 0.4999, 0.9866, 0.4689, 0.9866, 0.4689, 0.9866, 0.4999, 0.9866, 0.4996, 1.0, 0.4692, 1.0, 0.2038, 0.01455, 0.2494, 0.01006, 0.25, 0.02295, 0.2057, 0.02731, 0.2057, 0.02731, 0.25, 0.02295, 0.25, 0.03098, 0.2073, 0.03519, 0.4688, 0.5217, 0.4375, 0.5217, 0.4376, 0.5134, 0.4686, 0.5134, 0.4686, 0.5134, 0.4376, 0.5134, 0.4379, 0.5, 0.4683, 0.5, 0.7026, 0.01479, 0.6587, 0.02809, 0.6631, 0.04023, 0.7057, 0.02731, 0.7057, 0.02731, 0.6631, 0.04023, 0.6662, 0.04765, 0.7073, 0.03519, 0.4375, 0.9783, 0.4688, 0.9783, 0.4686, 0.9866, 0.4376, 0.9866, 0.4376, 0.9866, 0.4686, 0.9866, 0.4683, 1.0, 0.4379, 1.0, 0.1587, 0.02809, 0.2026, 0.01479, 0.2057, 0.02731, 0.1631, 0.04023, 0.1631, 0.04023, 0.2057, 0.02731, 0.2073, 0.03519, 0.1662, 0.04765, 0.4375, 0.5217, 0.4062, 0.5217, 0.4064, 0.5134, 0.4374, 0.5134, 0.4374, 0.5134, 0.4064, 0.5134, 0.4067, 0.5, 0.4371, 0.5, 0.6576, 0.02855, 0.6172, 0.05016, 0.6239, 0.06122, 0.6631, 0.04023, 0.6631, 0.04023, 0.6239, 0.06122, 0.6283, 0.06789, 0.6662, 0.04765, 0.4062, 0.9783, 0.4375, 0.9783, 0.4374, 0.9866, 0.4064, 0.9866, 0.4064, 0.9866, 0.4374, 0.9866, 0.4371, 1.0, 0.4067, 1.0, 0.1172, 0.05016, 0.1576, 0.02855, 0.1631, 0.04023, 0.1239, 0.06122, 0.1239, 0.06122, 0.1631, 0.04023, 0.1662, 0.04765, 0.1283, 0.06789, 0.4062, 0.5217, 0.375, 0.5217, 0.3751, 0.5134, 0.4061, 0.5134, 0.4061, 0.5134, 0.3751, 0.5134, 0.3754, 0.5, 0.4058, 0.5, 0.6162, 0.05083, 0.5808, 0.07991, 0.5895, 0.08945, 0.6239, 0.06122, 0.6239, 0.06122, 0.5895, 0.08945, 0.5951, 0.09513, 0.6283, 0.06789, 0.375, 0.9783, 0.4062, 0.9783, 0.4061, 0.9866, 0.3751, 0.9866, 0.3751, 0.9866, 0.4061, 0.9866, 0.4058, 1.0, 0.3754, 1.0, 0.08076, 0.07991, 0.1162, 0.05083, 0.1239, 0.06122, 0.08945, 0.08945, 0.08945, 0.08945, 0.1239, 0.06122, 0.1283, 0.06789, 0.09513, 0.09513, 0.375, 0.5217, 0.3438, 0.5217, 0.3439, 0.5134, 0.3749, 0.5134, 0.3749, 0.5134, 0.3439, 0.5134, 0.3442, 0.5, 0.3746, 0.5, 0.5799, 0.08076, 0.5508, 0.1162, 0.5612, 0.1239, 0.5895, 0.08945, 0.5895, 0.08945, 0.5612, 0.1239, 0.5679, 0.1283, 0.5951, 0.09513, 0.3438, 0.9783, 0.375, 0.9783, 0.3749, 0.9866, 0.3439, 0.9866, 0.3439, 0.9866, 0.3749, 0.9866, 0.3746, 1.0, 0.3442, 1.0, 0.05083, 0.1162, 0.07991, 0.08076, 0.08945, 0.08945, 0.06122, 0.1239, 0.06122, 0.1239, 0.08945, 0.08945, 0.09513, 0.09513, 0.06789, 0.1283, 0.3438, 0.5217, 0.3125, 0.5217, 0.3126, 0.5134, 0.3436, 0.5134, 0.3436, 0.5134, 0.3126, 0.5134, 0.3129, 0.5, 0.3433, 0.5, 0.5502, 0.1172, 0.5286, 0.1576, 0.5402, 0.1631, 0.5612, 0.1239, 0.5612, 0.1239, 0.5402, 0.1631, 0.5477, 0.1662, 0.5679, 0.1283, 0.3125, 0.9783, 0.3438, 0.9783, 0.3436, 0.9866, 0.3126, 0.9866, 0.3126, 0.9866, 0.3436, 0.9866, 0.3433, 1.0, 0.3129, 1.0, 0.02855, 0.1576, 0.05016, 0.1172, 0.06122, 0.1239, 0.04023, 0.1631, 0.04023, 0.1631, 0.06122, 0.1239, 0.06789, 0.1283, 0.04765, 0.1662, 0.3125, 0.5217, 0.2812, 0.5217, 0.2814, 0.5134, 0.3124, 0.5134, 0.3124, 0.5134, 0.2814, 0.5134, 0.2817, 0.5, 0.3121, 0.5, 0.5281, 0.1587, 0.5148, 0.2026, 0.5273, 0.2057, 0.5402, 0.1631, 0.5402, 0.1631, 0.5273, 0.2057, 0.5352, 0.2073, 0.5477, 0.1662, 0.2812, 0.9783, 0.3125, 0.9783, 0.3124, 0.9866, 0.2814, 0.9866, 0.2814, 0.9866, 0.3124, 0.9866, 0.3121, 1.0, 0.2817, 1.0, 0.01479, 0.2026, 0.02809, 0.1587, 0.04023, 0.1631, 0.02731, 0.2057, 0.02731, 0.2057, 0.04023, 0.1631, 0.04765, 0.1662, 0.03519, 0.2073, 0.2812, 0.5217, 0.25, 0.5217, 0.2501, 0.5134, 0.2811, 0.5134, 0.2811, 0.5134, 0.2501, 0.5134, 0.2504, 0.5, 0.2808, 0.5, 0.5146, 0.2038, 0.5101, 0.2494, 0.523, 0.25, 0.5273, 0.2057, 0.5273, 0.2057, 0.523, 0.25, 0.531, 0.25, 0.5352, 0.2073, 0.25, 0.9783, 0.2812, 0.9783, 0.2811, 0.9866, 0.2501, 0.9866, 0.2501, 0.9866, 0.2811, 0.9866, 0.2808, 1.0, 0.2504, 1.0, 0.01006, 0.2494, 0.01455, 0.2038, 0.02731, 0.2057, 0.02295, 0.25, 0.02295, 0.25, 0.02731, 0.2057, 0.03519, 0.2073, 0.03098, 0.25, 0.25, 0.5217, 0.2188, 0.5217, 0.2189, 0.5134, 0.2499, 0.5134, 0.2499, 0.5134, 0.2189, 0.5134, 0.2192, 0.5, 0.2496, 0.5, 0.5101, 0.2506, 0.5146, 0.2962, 0.5273, 0.2943, 0.523, 0.25, 0.523, 0.25, 0.5273, 0.2943, 0.5352, 0.2927, 0.531, 0.25, 0.2188, 0.9783, 0.25, 0.9783, 0.2499, 0.9866, 0.2189, 0.9866, 0.2189, 0.9866, 0.2499, 0.9866, 0.2496, 1.0, 0.2192, 1.0, 0.01455, 0.2962, 0.01006, 0.2506, 0.02295, 0.25, 0.02731, 0.2943, 0.02731, 0.2943, 0.02295, 0.25, 0.03098, 0.25, 0.03519, 0.2927, 0.2188, 0.5217, 0.1875, 0.5217, 0.1876, 0.5134, 0.2186, 0.5134, 0.2186, 0.5134, 0.1876, 0.5134, 0.1879, 0.5, 0.2183, 0.5, 0.5148, 0.2974, 0.5281, 0.3413, 0.5402, 0.3369, 0.5273, 0.2943, 0.5273, 0.2943, 0.5402, 0.3369, 0.5477, 0.3338, 0.5352, 0.2927, 0.1875, 0.9783, 0.2188, 0.9783, 0.2186, 0.9866, 0.1876, 0.9866, 0.1876, 0.9866, 0.2186, 0.9866, 0.2183, 1.0, 0.1879, 1.0, 0.02809, 0.3413, 0.01479, 0.2974, 0.02731, 0.2943, 0.04023, 0.3369, 0.04023, 0.3369, 0.02731, 0.2943, 0.03519, 0.2927, 0.04765, 0.3338, 0.1875, 0.5217, 0.1562, 0.5217, 0.1564, 0.5134, 0.1874, 0.5134, 0.1874, 0.5134, 0.1564, 0.5134, 0.1567, 0.5, 0.1871, 0.5, 0.5286, 0.3424, 0.5502, 0.3828, 0.5612, 0.3761, 0.5402, 0.3369, 0.5402, 0.3369, 0.5612, 0.3761, 0.5679, 0.3717, 0.5477, 0.3338, 0.1562, 0.9783, 0.1875, 0.9783, 0.1874, 0.9866, 0.1564, 0.9866, 0.1564, 0.9866, 0.1874, 0.9866, 0.1871, 1.0, 0.1567, 1.0, 0.05016, 0.3828, 0.02855, 0.3424, 0.04023, 0.3369, 0.06122, 0.3761, 0.06122, 0.3761, 0.04023, 0.3369, 0.04765, 0.3338, 0.06789, 0.3717, 0.1562, 0.5217, 0.125, 0.5217, 0.1251, 0.5134, 0.1561, 0.5134, 0.1561, 0.5134, 0.1251, 0.5134, 0.1254, 0.5, 0.1558, 0.5, 0.5508, 0.3838, 0.5799, 0.4192, 0.5895, 0.4105, 0.5612, 0.3761, 0.5612, 0.3761, 0.5895, 0.4105, 0.5951, 0.4049, 0.5679, 0.3717, 0.125, 0.9783, 0.1562, 0.9783, 0.1561, 0.9866, 0.1251, 0.9866, 0.1251, 0.9866, 0.1561, 0.9866, 0.1558, 1.0, 0.1254, 1.0, 0.07991, 0.4192, 0.05083, 0.3838, 0.06122, 0.3761, 0.08945, 0.4105, 0.08945, 0.4105, 0.06122, 0.3761, 0.06789, 0.3717, 0.09513, 0.4049, 0.125, 0.5217, 0.09375, 0.5217, 0.09385, 0.5134, 0.1249, 0.5134, 0.1249, 0.5134, 0.09385, 0.5134, 0.09415, 0.5, 0.1246, 0.5, 0.5808, 0.4201, 0.6162, 0.4492, 0.6239, 0.4388, 0.5895, 0.4105, 0.5895, 0.4105, 0.6239, 0.4388, 0.6283, 0.4321, 0.5951, 0.4049, 0.09375, 0.9783, 0.125, 0.9783, 0.1249, 0.9866, 0.09385, 0.9866, 0.09385, 0.9866, 0.1249, 0.9866, 0.1246, 1.0, 0.09415, 1.0, 0.1162, 0.4492, 0.08076, 0.4201, 0.08945, 0.4105, 0.1239, 0.4388, 0.1239, 0.4388, 0.08945, 0.4105, 0.09513, 0.4049, 0.1283, 0.4321, 0.09375, 0.5217, 0.0625, 0.5217, 0.0626, 0.5134, 0.09365, 0.5134, 0.09365, 0.5134, 0.0626, 0.5134, 0.0629, 0.5, 0.09335, 0.5, 0.6172, 0.4498, 0.6576, 0.4714, 0.6631, 0.4598, 0.6239, 0.4388, 0.6239, 0.4388, 0.6631, 0.4598, 0.6662, 0.4523, 0.6283, 0.4321, 0.0625, 0.9783, 0.09375, 0.9783, 0.09365, 0.9866, 0.0626, 0.9866, 0.0626, 0.9866, 0.09365, 0.9866, 0.09335, 1.0, 0.0629, 1.0, 0.1576, 0.4714, 0.1172, 0.4498, 0.1239, 0.4388, 0.1631, 0.4598, 0.1631, 0.4598, 0.1239, 0.4388, 0.1283, 0.4321, 0.1662, 0.4523, 0.0625, 0.5217, 0.03125, 0.5217, 0.03135, 0.5134, 0.0624, 0.5134, 0.0624, 0.5134, 0.03135, 0.5134, 0.03165, 0.5, 0.0621, 0.5, 0.6587, 0.4719, 0.7026, 0.4852, 0.7057, 0.4727, 0.6631, 0.4598, 0.6631, 0.4598, 0.7057, 0.4727, 0.7073, 0.4648, 0.6662, 0.4523, 0.03125, 0.9783, 0.0625, 0.9783, 0.0624, 0.9866, 0.03135, 0.9866, 0.03135, 0.9866, 0.0624, 0.9866, 0.0621, 1.0, 0.03165, 1.0, 0.2026, 0.4852, 0.1587, 0.4719, 0.1631, 0.4598, 0.2057, 0.4727, 0.2057, 0.4727, 0.1631, 0.4598, 0.1662, 0.4523, 0.2073, 0.4648, 0.03125, 0.5217, 0.0, 0.5217, 0.000104, 0.5134, 0.03115, 0.5134, 0.03115, 0.5134, 0.000104, 0.5134, 0.0004, 0.5, 0.03085, 0.5, 0.7038, 0.4854, 0.7494, 0.4899, 0.75, 0.477, 0.7057, 0.4727, 0.7057, 0.4727, 0.75, 0.477, 0.75, 0.469, 0.7073, 0.4648, 0.0, 0.9783, 0.03125, 0.9783, 0.03115, 0.9866, 0.000104, 0.9866, 0.000104, 0.9866, 0.03115, 0.9866, 0.03085, 1.0, 0.0004, 1.0, 0.2494, 0.4899, 0.2038, 0.4854, 0.2057, 0.4727, 0.25, 0.477, 0.25, 0.477, 0.2057, 0.4727, 0.2073, 0.4648, 0.25, 0.469, 0.75, 0.469, 0.7927, 0.4648, 0.8338, 0.4523, 0.8717, 0.4321, 0.9049, 0.4049, 0.9321, 0.3717, 0.9523, 0.3338, 0.9648, 0.2927, 0.969, 0.25, 0.9648, 0.2073, 0.9523, 0.1662, 0.9321, 0.1283, 0.9049, 0.09513, 0.8717, 0.06789, 0.8338, 0.04765, 0.7927, 0.03519, 0.75, 0.03098, 0.7073, 0.03519, 0.6662, 0.04765, 0.6283, 0.06789, 0.5951, 0.09513, 0.5679, 0.1283, 0.5477, 0.1662, 0.5352, 0.2073, 0.531, 0.25, 0.5352, 0.2927, 0.5477, 0.3338, 0.5679, 0.3717, 0.5951, 0.4049, 0.6283, 0.4321, 0.6662, 0.4523, 0.7073, 0.4648])
me_x.use_remesh_fix_poles = True
me_x.use_remesh_preserve_attributes = False
me_x.update()
me_x_1 = bpy.data.meshes.new('立方体')
me_x_1.from_pydata([(-1.0, 0.3568, -1.0), (-1.0, 0.3568, 1.0), (1.0, 0.3568, -1.0), (1.0, 0.3568, 1.0), (-1.0, 0.991, 0.07939), (-1.0, 0.991, -0.07939), (1.0, 0.991, -0.07939), (1.0, 0.991, 0.07939), (-0.7682, -1.008, -1.0), (-1.0, -0.7681, -1.0), (-0.7681, -1.0, -1.0), (-0.8569, -0.9873, -1.0), (-0.9321, -0.9344, -1.0), (-0.9824, -0.8574, -1.0), (-1.0, -0.7681, 1.0), (-0.7682, -1.008, 1.0), (-0.7681, -1.0, 1.0), (-0.9824, -0.8574, 1.0), (-0.9321, -0.9344, 1.0), (-0.8569, -0.9873, 1.0), (1.0, -0.7681, -1.0), (0.7682, -1.008, -1.0), (0.7681, -1.0, -1.0), (0.9824, -0.8574, -1.0), (0.9321, -0.9344, -1.0), (0.8569, -0.9873, -1.0), (0.7682, -1.008, 1.0), (1.0, -0.7681, 1.0), (0.7681, -1.0, 1.0), (0.8569, -0.9873, 1.0), (0.9321, -0.9344, 1.0), (0.9824, -0.8574, 1.0), (-0.3335, -1.255, -1.0), (-0.5653, -1.015, -1.0), (-0.1016, -1.023, -1.0), (-0.3512, -1.166, -1.0), (-0.4014, -1.089, -1.0), (-0.4766, -1.036, -1.0), (-0.5653, -1.015, 1.0), (-0.3335, -1.255, 1.0), (-0.1016, -1.023, 1.0), (-0.4766, -1.036, 1.0), (-0.4014, -1.089, 1.0), (-0.3512, -1.166, 1.0), (0.3335, -1.255, 1.0), (0.5653, -1.015, 1.0), (0.1016, -1.023, 1.0), (0.3512, -1.166, 1.0), (0.4014, -1.089, 1.0), (0.4766, -1.036, 1.0), (0.5653, -1.015, -1.0), (0.3335, -1.255, -1.0), (0.1016, -1.023, -1.0), (0.4766, -1.036, -1.0), (0.4014, -1.089, -1.0), (0.3512, -1.166, -1.0), (-0.1016, -1.552, -1.0), (-0.3335, -1.32, -1.0), (-0.1903, -1.534, -1.0), (-0.2656, -1.484, -1.0), (-0.3159, -1.409, -1.0), (-0.3335, -1.32, 1.0), (-0.1016, -1.552, 1.0), (-0.3159, -1.409, 1.0), (-0.2656, -1.484, 1.0), (-0.1903, -1.534, 1.0), (0.1016, -1.552, 1.0), (0.3335, -1.32, 1.0), (0.1903, -1.534, 1.0), (0.2656, -1.484, 1.0), (0.3159, -1.409, 1.0), (0.3335, -1.32, -1.0), (0.1016, -1.552, -1.0), (0.3159, -1.409, -1.0), (0.2656, -1.484, -1.0), (0.1903, -1.534, -1.0), (-0.5809, 0.3568, 1.0), (-0.2004, 0.3568, 1.0), (-0.2004, 0.05188, 1.0), (-0.5809, 0.05188, 1.0), (-0.4951, -0.653, 1.0), (-0.5402, -0.4876, 1.0), (-0.5704, -0.2401, 1.0), (-0.3393, -0.7111, 1.0), (-0.2411, -0.4876, 1.0), (-0.2109, -0.2401, 1.0), (-0.2861, -0.653, 1.0), (-0.442, -0.7111, 1.0), (-0.2004, 0.991, 0.07939), (-0.5809, 0.991, 0.07939), (-0.5809, 0.991, -0.07939), (-0.2004, 0.991, -0.07939), (-0.5809, 0.3568, -1.0), (-0.2004, 0.3568, -1.0), (-0.5809, 0.05188, -1.0), (-0.5402, -0.4876, -1.0), (-0.5704, -0.2401, -1.0), (-0.2004, 0.05188, -1.0), (-0.2109, -0.2401, -1.0), (-0.442, -0.7111, -1.0), (-0.4951, -0.653, -1.0), (-0.2411, -0.4876, -1.0), (-0.3393, -0.7111, -1.0), (-0.2861, -0.653, -1.0), (0.5809, 0.3568, 1.0), (0.2004, 0.3568, 1.0), (0.2004, 0.05188, 1.0), (0.2109, -0.2401, 1.0), (0.2411, -0.4876, 1.0), (0.5704, -0.2401, 1.0), (0.5809, 0.05188, 1.0), (0.4951, -0.653, 1.0), (0.5402, -0.4876, 1.0), (0.442, -0.7111, 1.0), (0.2861, -0.653, 1.0), (0.3393, -0.7111, 1.0), (0.2004, 0.991, -0.07939), (0.5809, 0.991, -0.07939), (0.5809, 0.991, 0.07939), (0.2004, 0.991, 0.07939), (0.2004, 0.3568, -1.0), (0.5809, 0.3568, -1.0), (0.2004, 0.05188, -1.0), (0.5704, -0.2401, -1.0), (0.5809, 0.05188, -1.0), (0.2109, -0.2401, -1.0), (0.5402, -0.4876, -1.0), (0.2411, -0.4876, -1.0), (0.4951, -0.653, -1.0), (0.2861, -0.653, -1.0), (0.442, -0.7111, -1.0), (0.3393, -0.7111, -1.0)], [], [(34, 33, 8, 10, 22, 21, 50, 52), (3, 2, 6, 7), (21, 26, 45, 50), (15, 8, 33, 38), (9, 14, 1, 0), (46, 45, 26, 28, 16, 15, 38, 40), (51, 44, 67, 71), (2, 3, 27, 20), (39, 32, 57, 61), (77, 78, 85, 84, 86, 83, 87, 80, 81, 82, 79, 76, 1, 14, 16, 28, 27, 3, 104, 110, 109, 112, 111, 113, 115, 114, 108, 107, 106, 105), (72, 66, 62, 56), (70, 67, 44, 46, 40, 39, 61, 63, 64, 65, 62, 66, 68, 69), (60, 57, 32, 34, 52, 51, 71, 73, 74, 75, 72, 56, 58, 59), (91, 88, 119, 116), (7, 6, 117, 118), (5, 4, 89, 90), (92, 0, 5, 90), (117, 6, 2, 121), (120, 93, 91, 116), (104, 3, 7, 118), (119, 88, 77, 105), (89, 4, 1, 76), (0, 1, 4, 5), (8, 11, 10), (11, 12, 10), (12, 13, 10), (13, 9, 10), (14, 17, 16), (17, 18, 16), (18, 19, 16), (19, 15, 16), (20, 23, 22), (23, 24, 22), (24, 25, 22), (25, 21, 22), (26, 29, 28), (29, 30, 28), (30, 31, 28), (31, 27, 28), (32, 35, 34), (35, 36, 34), (36, 37, 34), (37, 33, 34), (38, 41, 40), (41, 42, 40), (42, 43, 40), (43, 39, 40), (44, 47, 46), (47, 48, 46), (48, 49, 46), (49, 45, 46), (50, 53, 52), (53, 54, 52), (54, 55, 52), (55, 51, 52), (8, 15, 19, 11), (11, 19, 18, 12), (12, 18, 17, 13), (13, 17, 14, 9), (26, 21, 25, 29), (29, 25, 24, 30), (30, 24, 23, 31), (31, 23, 20, 27), (32, 39, 43, 35), (35, 43, 42, 36), (36, 42, 41, 37), (37, 41, 38, 33), (44, 51, 55, 47), (47, 55, 54, 48), (48, 54, 53, 49), (49, 53, 50, 45), (56, 62, 65, 58), (58, 65, 64, 59), (59, 64, 63, 60), (60, 63, 61, 57), (66, 72, 75, 68), (68, 75, 74, 69), (69, 74, 73, 70), (70, 73, 71, 67), (2, 20, 22, 10, 9, 0, 92, 94, 96, 95, 100, 99, 102, 103, 101, 98, 97, 93, 120, 122, 125, 127, 129, 131, 130, 128, 126, 123, 124, 121), (87, 83, 102, 99), (92, 90, 89, 76, 79, 94), (97, 78, 77, 88, 91, 93), (100, 80, 87, 99), (95, 81, 80, 100), (96, 82, 81, 95), (94, 79, 82, 96), (83, 86, 103, 102), (86, 84, 101, 103), (84, 85, 98, 101), (85, 78, 97, 98), (115, 113, 130, 131), (116, 119, 105, 106, 122, 120), (117, 121, 124, 110, 104, 118), (129, 114, 115, 131), (127, 108, 114, 129), (125, 107, 108, 127), (122, 106, 107, 125), (113, 111, 128, 130), (111, 112, 126, 128), (112, 109, 123, 126), (109, 110, 124, 123)])
me_x_1.polygons.foreach_set('use_smooth', [True] * 102)
_uv = me_x_1.uv_layers.new(name='UVマップ')
_uv.uv.foreach_set('vector', [0.2119, 0.75, 0.125, 0.75, 0.125, 0.75, 0.154, 0.75, 0.346, 0.75, 0.375, 0.75, 0.375, 0.75, 0.2881, 0.75, 0.625, 0.5, 0.375, 0.5, 0.375, 0.5, 0.625, 0.5, 0.375, 0.75, 0.625, 0.75, 0.625, 0.75, 0.375, 0.75, 0.625, 0.0, 0.375, 0.0, 0.375, 0.0, 0.625, 0.0, 0.375, 0.04274, 0.625, 0.04274, 0.625, 0.25, 0.375, 0.25, 0.7119, 0.75, 0.625, 0.75, 0.625, 0.75, 0.654, 0.75, 0.846, 0.75, 0.875, 0.75, 0.875, 0.75, 0.7881, 0.75, 0.375, 0.75, 0.625, 0.75, 0.625, 0.75, 0.375, 0.75, 0.375, 0.5, 0.625, 0.5, 0.625, 0.7073, 0.375, 0.7073, 0.625, 0.0, 0.375, 0.0, 0.375, 0.0, 0.625, 0.0, 0.775, 0.5, 0.775, 0.5562, 0.7764, 0.61, 0.7801, 0.6556, 0.7858, 0.6861, 0.7924, 0.6968, 0.8052, 0.6968, 0.8119, 0.6861, 0.8175, 0.6556, 0.8213, 0.61, 0.8226, 0.5562, 0.8226, 0.5, 0.875, 0.5, 0.875, 0.7073, 0.846, 0.75, 0.654, 0.75, 0.625, 0.7073, 0.625, 0.5, 0.6774, 0.5, 0.6774, 0.5562, 0.6787, 0.61, 0.6825, 0.6556, 0.6881, 0.6861, 0.6948, 0.6968, 0.7076, 0.6968, 0.7142, 0.6861, 0.7199, 0.6556, 0.7236, 0.61, 0.725, 0.5562, 0.725, 0.5, 0.375, 0.8369, 0.625, 0.8369, 0.625, 0.9131, 0.375, 0.9131, 0.6316, 0.75, 0.625, 0.75, 0.625, 0.75, 0.7119, 0.75, 0.7881, 0.75, 0.875, 0.75, 0.875, 0.75, 0.8684, 0.75, 0.8495, 0.75, 0.8213, 0.75, 0.7881, 0.75, 0.7119, 0.75, 0.6787, 0.75, 0.6505, 0.75, 0.1316, 0.75, 0.125, 0.75, 0.125, 0.75, 0.2119, 0.75, 0.2881, 0.75, 0.375, 0.75, 0.375, 0.75, 0.3684, 0.75, 0.3495, 0.75, 0.3213, 0.75, 0.2881, 0.75, 0.2119, 0.75, 0.1787, 0.75, 0.1505, 0.75, 0.375, 0.35, 0.625, 0.35, 0.625, 0.4, 0.375, 0.4, 0.625, 0.5, 0.375, 0.5, 0.375, 0.4476, 0.625, 0.4476, 0.375, 0.25, 0.625, 0.25, 0.625, 0.3024, 0.375, 0.3024, 0.1774, 0.5, 0.125, 0.5, 0.125, 0.5, 0.1774, 0.5, 0.3226, 0.5, 0.375, 0.5, 0.375, 0.5, 0.3226, 0.5, 0.275, 0.5, 0.225, 0.5, 0.225, 0.5, 0.275, 0.5, 0.6774, 0.5, 0.625, 0.5, 0.625, 0.5, 0.6774, 0.5, 0.725, 0.5, 0.775, 0.5, 0.775, 0.5, 0.725, 0.5, 0.8226, 0.5, 0.875, 0.5, 0.875, 0.5, 0.8226, 0.5, 0.375, 0.25, 0.625, 0.25, 0.625, 0.25, 0.375, 0.25, 0.125, 0.75, 0.1885, 0.75, 0.154, 0.75, 0.1885, 0.75, 0.1335, 0.75, 0.154, 0.75, 0.1335, 0.75, 0.1272, 0.75, 0.154, 0.75, 0.1272, 0.75, 0.125, 0.75, 0.154, 0.75, 0.1701, 0.75, 0.406, 0.75, 0.846, 0.75, 0.406, 0.75, 0.8665, 0.75, 0.846, 0.75, 0.8665, 0.75, 0.8571, 0.75, 0.846, 0.75, 0.8571, 0.75, 0.875, 0.75, 0.846, 0.75, 0.375, 0.7073, 0.375, 0.7237, 0.346, 0.75, 0.375, 0.7237, 0.375, 0.7379, 0.346, 0.75, 0.375, 0.7379, 0.375, 0.7477, 0.346, 0.75, 0.375, 0.7477, 0.375, 0.7515, 0.346, 0.75, 0.625, 0.75, 0.625, 0.75, 0.654, 0.75, 0.625, 0.75, 0.625, 0.75, 0.654, 0.75, 0.625, 0.75, 0.625, 0.75, 0.654, 0.75, 0.625, 0.75, 0.625, 0.75, 0.654, 0.75, -0.4249, 0.75, -0.2848, 0.75, 0.2119, 0.75, -0.2848, 0.75, 0.125, 0.75, 0.2119, 0.75, 0.125, 0.75, 0.125, 0.75, 0.2119, 0.75, 0.125, 0.75, 0.125, 0.75, 0.2119, 0.75, 0.9619, 0.75, 0.9286, 0.75, 0.7881, 0.75, 0.9286, 0.75, 0.875, 0.75, 0.7881, 0.75, 0.875, 0.75, 0.875, 0.75, 0.7881, 0.75, 0.875, 0.75, 0.875, 0.75, 0.7881, 0.75, 0.625, 0.75, 0.625, 0.75, 0.7119, 0.75, 0.625, 0.75, 0.625, 0.75, 0.7119, 0.75, 0.625, 0.75, 0.625, 0.75, 0.7119, 0.75, 0.625, 0.75, 0.625, 0.75, 0.7119, 0.75, 0.375, 0.75, 0.375, 0.75, 0.2881, 0.75, 0.375, 0.75, 0.375, 0.75, 0.2881, 0.75, 0.375, 0.75, 0.375, 0.75, 0.2881, 0.75, 0.375, 0.75, 0.375, 0.75, 0.2881, 0.75, 0.375, 0.0, 0.625, 0.0, 0.625, 0.0, 0.375, 0.0, 0.375, 0.0, 0.625, 0.0, 0.625, 0.0, 0.375, 0.0, 0.375, 0.0, 0.625, 0.0, 0.625, 0.02627, 0.375, 0.02627, 0.375, 0.02627, 0.625, 0.02627, 0.625, 0.04274, 0.375, 0.04274, 0.625, 0.75, 0.375, 0.75, 0.375, 0.75, 0.625, 0.75, 0.625, 0.75, 0.375, 0.75, 0.375, 0.75, 0.625, 0.75, 0.625, 0.75, 0.375, 0.75, 0.375, 0.7237, 0.625, 0.7237, 0.625, 0.7237, 0.375, 0.7237, 0.375, 0.7073, 0.625, 0.7073, 0.375, 0.0, 0.625, 0.0, 0.625, 0.0, 0.375, 0.0, 0.375, 0.0, 0.625, 0.0, 0.625, 0.0, 0.375, 0.0, 0.375, 0.0, 0.625, 0.0, 0.625, 0.0, 0.375, 0.0, 0.375, 0.0, 0.625, 0.0, 0.625, 0.0, 0.375, 0.0, 0.625, 0.75, 0.375, 0.75, 0.375, 0.75, 0.625, 0.75, 0.625, 0.75, 0.375, 0.75, 0.375, 0.75, 0.625, 0.75, 0.625, 0.75, 0.375, 0.75, 0.375, 0.75, 0.625, 0.75, 0.625, 0.75, 0.375, 0.75, 0.375, 0.75, 0.625, 0.75, 0.375, 0.9131, 0.625, 0.9131, 0.625, 0.9463, 0.375, 0.9463, 0.375, 0.9463, 0.625, 0.9463, 0.625, 1.0, 0.375, 1.0, 0.375, 0.0, 0.625, 0.0, 0.625, 0.0, 0.375, 0.0, 0.375, 0.0, 0.625, 0.0, 0.625, 0.0, 0.375, 0.0, 0.625, 0.8369, 0.375, 0.8369, 0.375, 0.8037, 0.625, 0.8037, 0.625, 0.8037, 0.375, 0.8037, 0.375, 0.75, 0.625, 0.75, 0.625, 0.75, 0.375, 0.75, 0.375, 0.75, 0.625, 0.75, 0.625, 0.75, 0.375, 0.75, 0.375, 0.75, 0.625, 0.75, 0.375, 0.5, 0.375, 0.7073, 0.346, 0.75, 0.154, 0.75, 0.125, 0.7073, 0.125, 0.5, 0.1774, 0.5, 0.1774, 0.5562, 0.1787, 0.61, 0.1825, 0.6556, 0.1881, 0.6861, 0.1948, 0.6968, 0.2076, 0.6968, 0.2142, 0.6861, 0.2199, 0.6556, 0.2236, 0.61, 0.225, 0.5562, 0.225, 0.5, 0.275, 0.5, 0.275, 0.5562, 0.2764, 0.61, 0.2801, 0.6556, 0.2858, 0.6861, 0.2924, 0.6968, 0.3052, 0.6968, 0.3119, 0.6861, 0.3175, 0.6556, 0.3213, 0.61, 0.3226, 0.5562, 0.3226, 0.5, 0.51, 0.9087, 0.51, 0.8413, 0.4633, 0.8413, 0.4633, 0.9087, 0.4633, 0.1278, 0.4848, 0.2037, 0.4885, 0.2037, 0.51, 0.1278, 0.51, 0.09129, 0.4633, 0.09129, 0.4633, 0.6587, 0.51, 0.6587, 0.51, 0.6222, 0.4885, 0.5463, 0.4848, 0.5463, 0.4633, 0.6222, 0.4633, 0.9436, 0.51, 0.9436, 0.51, 0.9087, 0.4633, 0.9087, 0.4633, 1.0, 0.51, 1.0, 0.51, 0.9436, 0.4633, 0.9436, 0.4633, 0.05635, 0.51, 0.05635, 0.51, 0.0, 0.4633, 0.0, 0.4633, 0.09129, 0.51, 0.09129, 0.51, 0.05635, 0.4633, 0.05635, 0.51, 0.8413, 0.51, 0.8064, 0.4633, 0.8064, 0.4633, 0.8413, 0.51, 0.8064, 0.51, 0.75, 0.4633, 0.75, 0.4633, 0.8064, 0.51, 0.75, 0.51, 0.6936, 0.4633, 0.6936, 0.4633, 0.75, 0.51, 0.6936, 0.51, 0.6587, 0.4633, 0.6587, 0.4633, 0.6936, 0.51, 0.9087, 0.51, 0.8413, 0.4633, 0.8413, 0.4633, 0.9087, 0.4848, 0.2037, 0.4885, 0.2037, 0.51, 0.1278, 0.51, 0.09129, 0.4633, 0.09129, 0.4633, 0.1278, 0.4848, 0.5463, 0.4633, 0.6222, 0.4633, 0.6587, 0.51, 0.6587, 0.51, 0.6222, 0.4885, 0.5463, 0.4633, 0.9436, 0.51, 0.9436, 0.51, 0.9087, 0.4633, 0.9087, 0.4633, 1.0, 0.51, 1.0, 0.51, 0.9436, 0.4633, 0.9436, 0.4633, 0.05635, 0.51, 0.05635, 0.51, 0.0, 0.4633, 0.0, 0.4633, 0.09129, 0.51, 0.09129, 0.51, 0.05635, 0.4633, 0.05635, 0.51, 0.8413, 0.51, 0.8064, 0.4633, 0.8064, 0.4633, 0.8413, 0.51, 0.8064, 0.51, 0.75, 0.4633, 0.75, 0.4633, 0.8064, 0.51, 0.75, 0.51, 0.6936, 0.4633, 0.6936, 0.4633, 0.75, 0.51, 0.6936, 0.51, 0.6587, 0.4633, 0.6587, 0.4633, 0.6936])
me_x_1.use_remesh_fix_poles = True
me_x_1.use_remesh_preserve_attributes = False
me_x_1.update()

# ---- objects
ob_x = bpy.data.objects.new('円柱', me_x)
ob_x_1 = bpy.data.objects.new('立方体', me_x_1)

# ---- transforms, parenting, visibility, modifiers, constraints
ob_x.location = (0.0, 0.0, 0.1664)
ob_x.scale = (0.03881, 0.03881, 0.9103)
_m = ob_x.modifiers.new('Auto Smooth', 'NODES')
_m.node_group = ng_auto_smooth
_gi = [s.identifier for s in ng_auto_smooth.interface.items_tree if s.item_type == 'SOCKET' and s.in_out == 'INPUT']
_m[_gi[1]] = 0.5236  # Angle
ob_x_1.location = (0.0, 0.2845, 1.021)
ob_x_1.scale = (0.1733, 0.2174, 0.02464)
_m = ob_x_1.modifiers.new('Auto Smooth', 'NODES')
_m.node_group = ng_auto_smooth
_gi = [s.identifier for s in ng_auto_smooth.interface.items_tree if s.item_type == 'SOCKET' and s.in_out == 'INPUT']
_m[_gi[1]] = 0.5236  # Angle

# ---- collection membership
col_collection.objects.link(ob_x)
col_collection.objects.link(ob_x_1)

# ---- scene / render settings (as saved in the file)
scene.frame_start = 1; scene.frame_end = 250; scene.frame_set(1)
scene.render.engine = 'BLENDER_EEVEE_NEXT'
scene.cycles.sampling_pattern = 'TABULATED_SOBOL'
scene.cycles.use_light_tree = False
scene.view_settings.view_transform = 'Filmic'
bpy.context.view_layer.update()

# ---- added for rendering (the .blend has no active camera and no usable light): camera, sun
cam_auto = bpy.data.cameras.new('AutoCamera')
cam_auto.lens = 50.0
cam_auto.sensor_width = 36.0
cam_auto.clip_end = 1000.0
ob_auto_camera = bpy.data.objects.new('AutoCamera', cam_auto)
scene.collection.objects.link(ob_auto_camera)
ob_auto_camera.location = (1.78948, -1.92389, 1.59795)
ob_auto_camera.rotation_euler = (1.09748, -7.21219e-08, 0.694738)
scene.camera = ob_auto_camera
light_auto_sun = bpy.data.lights.new('AutoSun', 'SUN')
light_auto_sun.energy = 3.0
light_auto_sun.angle = 0.0523599
ob_auto_sun = bpy.data.objects.new('AutoSun', light_auto_sun)
scene.collection.objects.link(ob_auto_sun)
ob_auto_sun.rotation_euler = (0.872665, 0.174533, 0.523599)
bpy.context.view_layer.update()
